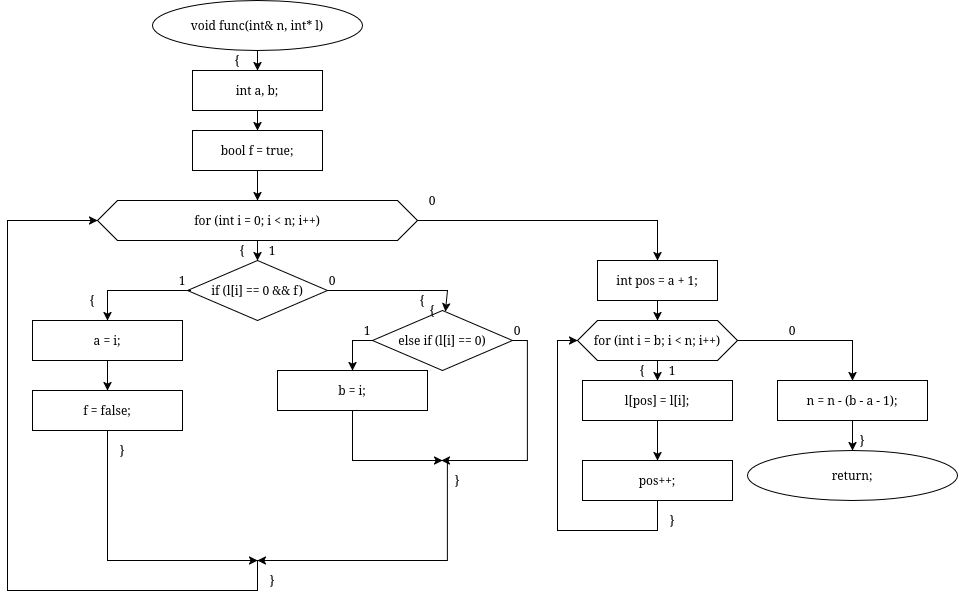

The diagram above was exported from draw.io. Its source (the exported page's mxGraphModel, read from the mxfile embedded in the PNG):
<mxGraphModel dx="2295" dy="977" grid="1" gridSize="10" guides="1" tooltips="1" connect="1" arrows="1" fold="1" page="1" pageScale="1" pageWidth="827" pageHeight="1169" math="0" shadow="0">
  <root>
    <mxCell id="0" />
    <mxCell id="1" parent="0" />
    <mxCell id="3YJx1A5D2HCjcDrgWtOb-1" edge="1" parent="1" source="3YJx1A5D2HCjcDrgWtOb-2" style="edgeStyle=orthogonalEdgeStyle;rounded=0;orthogonalLoop=1;jettySize=auto;html=1;entryX=0.5;entryY=0;entryDx=0;entryDy=0;labelBackgroundColor=none;fontColor=default;" target="3YJx1A5D2HCjcDrgWtOb-4" value="">
      <mxGeometry relative="1" as="geometry" />
    </mxCell>
    <mxCell id="3YJx1A5D2HCjcDrgWtOb-2" parent="1" style="ellipse;whiteSpace=wrap;html=1;labelBackgroundColor=none;" value="void func(int&amp; n, int* l)" vertex="1">
      <mxGeometry height="50" width="210" x="145" as="geometry" />
    </mxCell>
    <mxCell id="3YJx1A5D2HCjcDrgWtOb-70" edge="1" parent="1" source="3YJx1A5D2HCjcDrgWtOb-4" style="edgeStyle=orthogonalEdgeStyle;rounded=0;orthogonalLoop=1;jettySize=auto;html=1;entryX=0.5;entryY=0;entryDx=0;entryDy=0;" target="3YJx1A5D2HCjcDrgWtOb-33">
      <mxGeometry relative="1" as="geometry" />
    </mxCell>
    <mxCell id="3YJx1A5D2HCjcDrgWtOb-4" parent="1" style="whiteSpace=wrap;html=1;align=center;verticalAlign=middle;labelBackgroundColor=none;" value="int a, b;" vertex="1">
      <mxGeometry height="40" width="130" x="185" y="70" as="geometry" />
    </mxCell>
    <mxCell id="3YJx1A5D2HCjcDrgWtOb-5" edge="1" parent="1" source="3YJx1A5D2HCjcDrgWtOb-7" style="edgeStyle=orthogonalEdgeStyle;rounded=0;orthogonalLoop=1;jettySize=auto;html=1;entryX=0.5;entryY=0;entryDx=0;entryDy=0;labelBackgroundColor=none;fontColor=default;" target="3YJx1A5D2HCjcDrgWtOb-8" value="">
      <mxGeometry relative="1" as="geometry" />
    </mxCell>
    <mxCell id="3YJx1A5D2HCjcDrgWtOb-6" edge="1" parent="1" source="3YJx1A5D2HCjcDrgWtOb-7" style="edgeStyle=orthogonalEdgeStyle;rounded=0;orthogonalLoop=1;jettySize=auto;html=1;entryX=0.5;entryY=0;entryDx=0;entryDy=0;labelBackgroundColor=none;fontColor=default;" target="3YJx1A5D2HCjcDrgWtOb-16" value="">
      <mxGeometry relative="1" as="geometry" />
    </mxCell>
    <mxCell id="3YJx1A5D2HCjcDrgWtOb-7" parent="1" style="shape=hexagon;perimeter=hexagonPerimeter2;whiteSpace=wrap;html=1;fixedSize=1;align=center;verticalAlign=middle;labelBackgroundColor=none;" value="for (int i = 0; i &lt; n; i++)" vertex="1">
      <mxGeometry height="40" width="320" x="90" y="200" as="geometry" />
    </mxCell>
    <mxCell id="3YJx1A5D2HCjcDrgWtOb-8" parent="1" style="rhombus;whiteSpace=wrap;html=1;align=center;verticalAlign=middle;labelBackgroundColor=none;" value="if (l[i] == 0 &amp;&amp; f)" vertex="1">
      <mxGeometry height="60" width="140" x="180" y="260" as="geometry" />
    </mxCell>
    <mxCell id="3YJx1A5D2HCjcDrgWtOb-9" edge="1" parent="1" source="3YJx1A5D2HCjcDrgWtOb-10" style="edgeStyle=orthogonalEdgeStyle;rounded=0;orthogonalLoop=1;jettySize=auto;html=1;entryX=0.5;entryY=0;entryDx=0;entryDy=0;labelBackgroundColor=none;fontColor=default;" target="3YJx1A5D2HCjcDrgWtOb-11" value="">
      <mxGeometry relative="1" as="geometry" />
    </mxCell>
    <mxCell id="3YJx1A5D2HCjcDrgWtOb-10" parent="1" style="whiteSpace=wrap;html=1;align=center;verticalAlign=middle;labelBackgroundColor=none;" value="a = i;" vertex="1">
      <mxGeometry height="40" width="150" x="25" y="320" as="geometry" />
    </mxCell>
    <mxCell id="3YJx1A5D2HCjcDrgWtOb-11" parent="1" style="whiteSpace=wrap;html=1;align=center;verticalAlign=middle;labelBackgroundColor=none;" value="f = false;" vertex="1">
      <mxGeometry height="40" width="150" x="25" y="390" as="geometry" />
    </mxCell>
    <mxCell id="3YJx1A5D2HCjcDrgWtOb-71" edge="1" parent="1" source="3YJx1A5D2HCjcDrgWtOb-16" style="edgeStyle=orthogonalEdgeStyle;rounded=0;orthogonalLoop=1;jettySize=auto;html=1;entryX=0.5;entryY=0;entryDx=0;entryDy=0;" target="3YJx1A5D2HCjcDrgWtOb-43">
      <mxGeometry relative="1" as="geometry" />
    </mxCell>
    <mxCell id="3YJx1A5D2HCjcDrgWtOb-16" parent="1" style="whiteSpace=wrap;html=1;align=center;verticalAlign=middle;" value="int pos = a + 1;" vertex="1">
      <mxGeometry height="40" width="120" x="590" y="260" as="geometry" />
    </mxCell>
    <mxCell id="3YJx1A5D2HCjcDrgWtOb-17" edge="1" parent="1" source="3YJx1A5D2HCjcDrgWtOb-8" style="endArrow=classic;html=1;rounded=0;exitX=0.023;exitY=0.5;exitDx=0;exitDy=0;exitPerimeter=0;entryX=0.5;entryY=0;entryDx=0;entryDy=0;labelBackgroundColor=none;fontColor=default;" target="3YJx1A5D2HCjcDrgWtOb-10" value="">
      <mxGeometry height="50" relative="1" width="50" as="geometry">
        <Array as="points">
          <mxPoint x="100" y="290" />
        </Array>
        <mxPoint x="175" y="420" as="sourcePoint" />
        <mxPoint x="225" y="370" as="targetPoint" />
      </mxGeometry>
    </mxCell>
    <mxCell id="3YJx1A5D2HCjcDrgWtOb-18" edge="1" parent="1" source="3YJx1A5D2HCjcDrgWtOb-24" style="endArrow=classic;html=1;rounded=0;exitX=0;exitY=1;exitDx=0;exitDy=0;labelBackgroundColor=none;fontColor=default;" target="3YJx1A5D2HCjcDrgWtOb-34" value="">
      <mxGeometry height="50" relative="1" width="50" as="geometry">
        <Array as="points">
          <mxPoint x="440" y="290" />
        </Array>
        <mxPoint x="375" y="294" as="sourcePoint" />
        <mxPoint x="539.9999999999998" y="324" as="targetPoint" />
      </mxGeometry>
    </mxCell>
    <mxCell id="3YJx1A5D2HCjcDrgWtOb-19" edge="1" parent="1" source="3YJx1A5D2HCjcDrgWtOb-11" style="endArrow=classic;html=1;rounded=0;exitX=0.5;exitY=1;exitDx=0;exitDy=0;labelBackgroundColor=none;fontColor=default;" value="">
      <mxGeometry height="50" relative="1" width="50" as="geometry">
        <Array as="points">
          <mxPoint x="100" y="560" />
        </Array>
        <mxPoint x="305" y="510" as="sourcePoint" />
        <mxPoint x="250" y="560" as="targetPoint" />
      </mxGeometry>
    </mxCell>
    <mxCell id="3YJx1A5D2HCjcDrgWtOb-21" edge="1" parent="1" style="endArrow=classic;html=1;rounded=0;entryX=0;entryY=0.5;entryDx=0;entryDy=0;labelBackgroundColor=none;fontColor=default;" target="3YJx1A5D2HCjcDrgWtOb-7" value="">
      <mxGeometry height="50" relative="1" width="50" as="geometry">
        <Array as="points">
          <mxPoint x="250" y="590" />
          <mxPoint y="590" />
          <mxPoint y="220" />
        </Array>
        <mxPoint x="250" y="560" as="sourcePoint" />
        <mxPoint x="85" y="310" as="targetPoint" />
      </mxGeometry>
    </mxCell>
    <mxCell id="3YJx1A5D2HCjcDrgWtOb-23" parent="1" style="text;html=1;whiteSpace=wrap;strokeColor=none;fillColor=none;align=center;verticalAlign=middle;rounded=0;labelBackgroundColor=none;" value="1" vertex="1">
      <mxGeometry height="20" width="10" x="170" y="270" as="geometry" />
    </mxCell>
    <mxCell id="3YJx1A5D2HCjcDrgWtOb-24" parent="1" style="text;html=1;whiteSpace=wrap;strokeColor=none;fillColor=none;align=center;verticalAlign=middle;rounded=0;labelBackgroundColor=none;" value="0" vertex="1">
      <mxGeometry height="20" width="10" x="320" y="270" as="geometry" />
    </mxCell>
    <mxCell id="3YJx1A5D2HCjcDrgWtOb-25" parent="1" style="text;html=1;whiteSpace=wrap;strokeColor=none;fillColor=none;align=center;verticalAlign=middle;rounded=0;labelBackgroundColor=none;" value="{" vertex="1">
      <mxGeometry height="20" width="10" x="80" y="290" as="geometry" />
    </mxCell>
    <mxCell id="3YJx1A5D2HCjcDrgWtOb-27" parent="1" style="text;html=1;whiteSpace=wrap;strokeColor=none;fillColor=none;align=center;verticalAlign=middle;rounded=0;labelBackgroundColor=none;" value="}" vertex="1">
      <mxGeometry height="20" width="10" x="445" y="470" as="geometry" />
    </mxCell>
    <mxCell id="3YJx1A5D2HCjcDrgWtOb-28" parent="1" style="text;html=1;whiteSpace=wrap;strokeColor=none;fillColor=none;align=center;verticalAlign=middle;rounded=0;labelBackgroundColor=none;" value="}" vertex="1">
      <mxGeometry height="20" width="10" x="110" y="440" as="geometry" />
    </mxCell>
    <mxCell id="3YJx1A5D2HCjcDrgWtOb-30" parent="1" style="text;html=1;whiteSpace=wrap;strokeColor=none;fillColor=none;align=center;verticalAlign=middle;rounded=0;labelBackgroundColor=none;" value="{" vertex="1">
      <mxGeometry height="20" width="10" x="230" y="240" as="geometry" />
    </mxCell>
    <mxCell id="3YJx1A5D2HCjcDrgWtOb-31" parent="1" style="text;html=1;whiteSpace=wrap;strokeColor=none;fillColor=none;align=center;verticalAlign=middle;rounded=0;labelBackgroundColor=none;" value="{" vertex="1">
      <mxGeometry height="20" width="10" x="225" y="50" as="geometry" />
    </mxCell>
    <mxCell id="3YJx1A5D2HCjcDrgWtOb-69" edge="1" parent="1" source="3YJx1A5D2HCjcDrgWtOb-33" style="edgeStyle=orthogonalEdgeStyle;rounded=0;orthogonalLoop=1;jettySize=auto;html=1;entryX=0.5;entryY=0;entryDx=0;entryDy=0;" target="3YJx1A5D2HCjcDrgWtOb-7">
      <mxGeometry relative="1" as="geometry" />
    </mxCell>
    <mxCell id="3YJx1A5D2HCjcDrgWtOb-33" parent="1" style="whiteSpace=wrap;html=1;align=center;verticalAlign=middle;labelBackgroundColor=none;" value="bool f = true;" vertex="1">
      <mxGeometry height="40" width="130" x="185" y="130" as="geometry" />
    </mxCell>
    <mxCell id="3YJx1A5D2HCjcDrgWtOb-34" parent="1" style="rhombus;whiteSpace=wrap;html=1;align=center;verticalAlign=middle;labelBackgroundColor=none;" value="else if (l[i] == 0)" vertex="1">
      <mxGeometry height="60" width="140" x="365" y="310" as="geometry" />
    </mxCell>
    <mxCell id="3YJx1A5D2HCjcDrgWtOb-36" parent="1" style="whiteSpace=wrap;html=1;align=center;verticalAlign=middle;labelBackgroundColor=none;" value="b = i;" vertex="1">
      <mxGeometry height="40" width="150" x="270" y="370" as="geometry" />
    </mxCell>
    <mxCell id="3YJx1A5D2HCjcDrgWtOb-37" edge="1" parent="1" source="3YJx1A5D2HCjcDrgWtOb-34" style="endArrow=classic;html=1;rounded=0;exitX=0;exitY=0.5;exitDx=0;exitDy=0;entryX=0.5;entryY=0;entryDx=0;entryDy=0;labelBackgroundColor=none;fontColor=default;" target="3YJx1A5D2HCjcDrgWtOb-36" value="">
      <mxGeometry height="50" relative="1" width="50" as="geometry">
        <Array as="points">
          <mxPoint x="345" y="340" />
        </Array>
        <mxPoint x="424" y="420" as="sourcePoint" />
        <mxPoint x="474" y="370" as="targetPoint" />
      </mxGeometry>
    </mxCell>
    <mxCell id="3YJx1A5D2HCjcDrgWtOb-38" edge="1" parent="1" source="3YJx1A5D2HCjcDrgWtOb-36" style="endArrow=classic;html=1;rounded=0;exitX=0.5;exitY=1;exitDx=0;exitDy=0;labelBackgroundColor=none;fontColor=default;" value="">
      <mxGeometry height="50" relative="1" width="50" as="geometry">
        <Array as="points">
          <mxPoint x="345" y="460" />
        </Array>
        <mxPoint x="355" y="420" as="sourcePoint" />
        <mxPoint x="435" y="460" as="targetPoint" />
      </mxGeometry>
    </mxCell>
    <mxCell id="3YJx1A5D2HCjcDrgWtOb-39" edge="1" parent="1" source="3YJx1A5D2HCjcDrgWtOb-34" style="endArrow=classic;html=1;rounded=0;exitX=1;exitY=0.5;exitDx=0;exitDy=0;labelBackgroundColor=none;fontColor=default;" value="">
      <mxGeometry height="50" relative="1" width="50" as="geometry">
        <Array as="points">
          <mxPoint x="520" y="340" />
          <mxPoint x="520" y="460" />
        </Array>
        <mxPoint x="355" y="420" as="sourcePoint" />
        <mxPoint x="434" y="460" as="targetPoint" />
      </mxGeometry>
    </mxCell>
    <mxCell id="3YJx1A5D2HCjcDrgWtOb-40" edge="1" parent="1" style="endArrow=classic;html=1;rounded=0;labelBackgroundColor=none;fontColor=default;" value="">
      <mxGeometry height="50" relative="1" width="50" as="geometry">
        <Array as="points">
          <mxPoint x="440" y="560" />
        </Array>
        <mxPoint x="440" y="460" as="sourcePoint" />
        <mxPoint x="250" y="560" as="targetPoint" />
      </mxGeometry>
    </mxCell>
    <mxCell id="3YJx1A5D2HCjcDrgWtOb-41" parent="1" style="text;html=1;whiteSpace=wrap;strokeColor=none;fillColor=none;align=center;verticalAlign=middle;rounded=0;labelBackgroundColor=none;" value="1" vertex="1">
      <mxGeometry height="20" width="10" x="355" y="320" as="geometry" />
    </mxCell>
    <mxCell id="3YJx1A5D2HCjcDrgWtOb-42" parent="1" style="text;html=1;whiteSpace=wrap;strokeColor=none;fillColor=none;align=center;verticalAlign=middle;rounded=0;" value="0" vertex="1">
      <mxGeometry height="20" width="10" x="505" y="320" as="geometry" />
    </mxCell>
    <mxCell id="3YJx1A5D2HCjcDrgWtOb-48" edge="1" parent="1" source="3YJx1A5D2HCjcDrgWtOb-43" style="edgeStyle=orthogonalEdgeStyle;rounded=0;orthogonalLoop=1;jettySize=auto;html=1;entryX=0.5;entryY=0;entryDx=0;entryDy=0;" target="3YJx1A5D2HCjcDrgWtOb-44" value="">
      <mxGeometry relative="1" as="geometry" />
    </mxCell>
    <mxCell id="3YJx1A5D2HCjcDrgWtOb-43" parent="1" style="shape=hexagon;perimeter=hexagonPerimeter2;whiteSpace=wrap;html=1;fixedSize=1;align=center;verticalAlign=middle;" value="for (int i = b; i &lt; n; i++)" vertex="1">
      <mxGeometry height="40" width="160" x="570" y="320" as="geometry" />
    </mxCell>
    <mxCell id="3YJx1A5D2HCjcDrgWtOb-49" edge="1" parent="1" source="3YJx1A5D2HCjcDrgWtOb-44" style="edgeStyle=orthogonalEdgeStyle;rounded=0;orthogonalLoop=1;jettySize=auto;html=1;entryX=0.5;entryY=0;entryDx=0;entryDy=0;" target="3YJx1A5D2HCjcDrgWtOb-45" value="">
      <mxGeometry relative="1" as="geometry" />
    </mxCell>
    <mxCell id="3YJx1A5D2HCjcDrgWtOb-44" parent="1" style="whiteSpace=wrap;html=1;align=center;verticalAlign=middle;" value="l[pos] = l[i];" vertex="1">
      <mxGeometry height="40" width="150" x="575" y="380" as="geometry" />
    </mxCell>
    <mxCell id="3YJx1A5D2HCjcDrgWtOb-45" parent="1" style="whiteSpace=wrap;html=1;align=center;verticalAlign=middle;" value="pos++;" vertex="1">
      <mxGeometry height="40" width="150" x="575" y="460" as="geometry" />
    </mxCell>
    <mxCell id="3YJx1A5D2HCjcDrgWtOb-57" edge="1" parent="1" source="3YJx1A5D2HCjcDrgWtOb-46" style="edgeStyle=orthogonalEdgeStyle;rounded=0;orthogonalLoop=1;jettySize=auto;html=1;" target="3YJx1A5D2HCjcDrgWtOb-56">
      <mxGeometry relative="1" as="geometry" />
    </mxCell>
    <mxCell id="3YJx1A5D2HCjcDrgWtOb-46" parent="1" style="whiteSpace=wrap;html=1;align=center;verticalAlign=middle;" value="n = n - (b - a - 1);" vertex="1">
      <mxGeometry height="40" width="150" x="770" y="380" as="geometry" />
    </mxCell>
    <mxCell id="3YJx1A5D2HCjcDrgWtOb-51" edge="1" parent="1" source="3YJx1A5D2HCjcDrgWtOb-45" style="endArrow=classic;html=1;rounded=0;exitX=0.5;exitY=1;exitDx=0;exitDy=0;entryX=0;entryY=0.5;entryDx=0;entryDy=0;" target="3YJx1A5D2HCjcDrgWtOb-43" value="">
      <mxGeometry height="50" relative="1" width="50" as="geometry">
        <Array as="points">
          <mxPoint x="650" y="530" />
          <mxPoint x="550" y="530" />
          <mxPoint x="550" y="340" />
        </Array>
        <mxPoint x="580" y="490" as="sourcePoint" />
        <mxPoint x="630" y="440" as="targetPoint" />
      </mxGeometry>
    </mxCell>
    <mxCell id="3YJx1A5D2HCjcDrgWtOb-55" edge="1" parent="1" source="3YJx1A5D2HCjcDrgWtOb-43" style="endArrow=classic;html=1;rounded=0;exitX=1;exitY=0.5;exitDx=0;exitDy=0;entryX=0.5;entryY=0;entryDx=0;entryDy=0;" target="3YJx1A5D2HCjcDrgWtOb-46" value="">
      <mxGeometry height="50" relative="1" width="50" as="geometry">
        <Array as="points">
          <mxPoint x="845" y="340" />
        </Array>
        <mxPoint x="960" y="450" as="sourcePoint" />
        <mxPoint x="1010" y="400" as="targetPoint" />
      </mxGeometry>
    </mxCell>
    <mxCell id="3YJx1A5D2HCjcDrgWtOb-56" parent="1" style="ellipse;whiteSpace=wrap;html=1;labelBackgroundColor=none;" value="return;" vertex="1">
      <mxGeometry height="50" width="210" x="740" y="450" as="geometry" />
    </mxCell>
    <mxCell id="3YJx1A5D2HCjcDrgWtOb-58" parent="1" style="text;html=1;whiteSpace=wrap;strokeColor=none;fillColor=none;align=center;verticalAlign=middle;rounded=0;labelBackgroundColor=none;" value="1" vertex="1">
      <mxGeometry height="20" width="10" x="260" y="240" as="geometry" />
    </mxCell>
    <mxCell id="3YJx1A5D2HCjcDrgWtOb-59" parent="1" style="text;html=1;whiteSpace=wrap;strokeColor=none;fillColor=none;align=center;verticalAlign=middle;rounded=0;labelBackgroundColor=none;" value="0" vertex="1">
      <mxGeometry height="20" width="10" x="420" y="190" as="geometry" />
    </mxCell>
    <mxCell id="3YJx1A5D2HCjcDrgWtOb-60" parent="1" style="text;html=1;whiteSpace=wrap;strokeColor=none;fillColor=none;align=center;verticalAlign=middle;rounded=0;labelBackgroundColor=none;" value="1" vertex="1">
      <mxGeometry height="20" width="10" x="660" y="360" as="geometry" />
    </mxCell>
    <mxCell id="3YJx1A5D2HCjcDrgWtOb-61" parent="1" style="text;html=1;whiteSpace=wrap;strokeColor=none;fillColor=none;align=center;verticalAlign=middle;rounded=0;labelBackgroundColor=none;" value="0" vertex="1">
      <mxGeometry height="20" width="10" x="780" y="320" as="geometry" />
    </mxCell>
    <mxCell id="3YJx1A5D2HCjcDrgWtOb-63" parent="1" style="text;html=1;whiteSpace=wrap;strokeColor=none;fillColor=none;align=center;verticalAlign=middle;rounded=0;labelBackgroundColor=none;" value="}" vertex="1">
      <mxGeometry height="20" width="10" x="850" y="430" as="geometry" />
    </mxCell>
    <mxCell id="3YJx1A5D2HCjcDrgWtOb-64" parent="1" style="text;html=1;whiteSpace=wrap;strokeColor=none;fillColor=none;align=center;verticalAlign=middle;rounded=0;labelBackgroundColor=none;" value="}" vertex="1">
      <mxGeometry height="20" width="10" x="660" y="510" as="geometry" />
    </mxCell>
    <mxCell id="3YJx1A5D2HCjcDrgWtOb-65" parent="1" style="text;html=1;whiteSpace=wrap;strokeColor=none;fillColor=none;align=center;verticalAlign=middle;rounded=0;labelBackgroundColor=none;" value="{" vertex="1">
      <mxGeometry height="20" width="10" x="630" y="360" as="geometry" />
    </mxCell>
    <mxCell id="3YJx1A5D2HCjcDrgWtOb-66" parent="1" style="text;html=1;whiteSpace=wrap;strokeColor=none;fillColor=none;align=center;verticalAlign=middle;rounded=0;labelBackgroundColor=none;" value="{" vertex="1">
      <mxGeometry height="20" width="10" x="410" y="290" as="geometry" />
    </mxCell>
    <mxCell id="3YJx1A5D2HCjcDrgWtOb-67" parent="1" style="text;html=1;whiteSpace=wrap;strokeColor=none;fillColor=none;align=center;verticalAlign=middle;rounded=0;labelBackgroundColor=none;" value="{" vertex="1">
      <mxGeometry height="20" width="10" x="420" y="300" as="geometry" />
    </mxCell>
    <mxCell id="3YJx1A5D2HCjcDrgWtOb-68" parent="1" style="text;html=1;whiteSpace=wrap;strokeColor=none;fillColor=none;align=center;verticalAlign=middle;rounded=0;labelBackgroundColor=none;" value="}" vertex="1">
      <mxGeometry height="20" width="10" x="260" y="570" as="geometry" />
    </mxCell>
  </root>
</mxGraphModel>